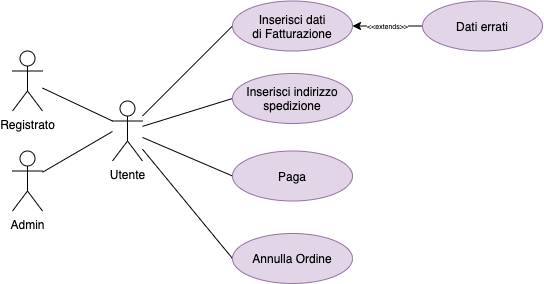

The diagram above was exported from draw.io. Its source (the exported page's mxGraphModel, read from the mxfile embedded in the PNG):
<mxGraphModel dx="788" dy="507" grid="1" gridSize="10" guides="1" tooltips="1" connect="1" arrows="1" fold="1" page="1" pageScale="1" pageWidth="827" pageHeight="1169" math="0" shadow="0">
  <root>
    <mxCell id="cLQcJFjCJEAOzBw8BhC7-0" />
    <mxCell id="cLQcJFjCJEAOzBw8BhC7-1" parent="cLQcJFjCJEAOzBw8BhC7-0" />
    <mxCell id="0Odf0_KLNqapzcA3Tlhz-0" style="edgeStyle=none;rounded=0;orthogonalLoop=1;jettySize=auto;html=1;entryX=0;entryY=0.5;entryDx=0;entryDy=0;fontSize=7;endArrow=none;endFill=0;" edge="1" parent="cLQcJFjCJEAOzBw8BhC7-1" source="0Odf0_KLNqapzcA3Tlhz-2" target="0Odf0_KLNqapzcA3Tlhz-10">
      <mxGeometry relative="1" as="geometry" />
    </mxCell>
    <mxCell id="0Odf0_KLNqapzcA3Tlhz-1" style="edgeStyle=none;rounded=0;orthogonalLoop=1;jettySize=auto;html=1;entryX=0;entryY=0.5;entryDx=0;entryDy=0;fontSize=7;endArrow=none;endFill=0;" edge="1" parent="cLQcJFjCJEAOzBw8BhC7-1" source="0Odf0_KLNqapzcA3Tlhz-2" target="0Odf0_KLNqapzcA3Tlhz-9">
      <mxGeometry relative="1" as="geometry" />
    </mxCell>
    <mxCell id="0Odf0_KLNqapzcA3Tlhz-16" style="rounded=0;orthogonalLoop=1;jettySize=auto;html=1;entryX=0;entryY=0.5;entryDx=0;entryDy=0;fontSize=7;endArrow=none;endFill=0;" edge="1" parent="cLQcJFjCJEAOzBw8BhC7-1" source="0Odf0_KLNqapzcA3Tlhz-2" target="0Odf0_KLNqapzcA3Tlhz-13">
      <mxGeometry relative="1" as="geometry" />
    </mxCell>
    <mxCell id="0Odf0_KLNqapzcA3Tlhz-22" style="edgeStyle=none;rounded=0;orthogonalLoop=1;jettySize=auto;html=1;entryX=0;entryY=0.5;entryDx=0;entryDy=0;fontSize=7;endArrow=none;endFill=0;" edge="1" parent="cLQcJFjCJEAOzBw8BhC7-1" source="0Odf0_KLNqapzcA3Tlhz-2" target="0Odf0_KLNqapzcA3Tlhz-19">
      <mxGeometry relative="1" as="geometry" />
    </mxCell>
    <mxCell id="0Odf0_KLNqapzcA3Tlhz-2" value="Utente" style="shape=umlActor;verticalLabelPosition=bottom;verticalAlign=top;html=1;outlineConnect=0;" vertex="1" parent="cLQcJFjCJEAOzBw8BhC7-1">
      <mxGeometry x="150" y="197.5" width="30" height="60" as="geometry" />
    </mxCell>
    <mxCell id="0Odf0_KLNqapzcA3Tlhz-3" style="edgeStyle=none;rounded=0;orthogonalLoop=1;jettySize=auto;html=1;fontSize=7;endArrow=none;endFill=0;entryX=0;entryY=0.3333333333333333;entryDx=0;entryDy=0;entryPerimeter=0;" edge="1" parent="cLQcJFjCJEAOzBw8BhC7-1" source="0Odf0_KLNqapzcA3Tlhz-5" target="0Odf0_KLNqapzcA3Tlhz-2">
      <mxGeometry relative="1" as="geometry">
        <mxPoint x="150" y="177.5" as="targetPoint" />
      </mxGeometry>
    </mxCell>
    <mxCell id="0Odf0_KLNqapzcA3Tlhz-5" value="Registrato" style="shape=umlActor;verticalLabelPosition=bottom;verticalAlign=top;html=1;outlineConnect=0;" vertex="1" parent="cLQcJFjCJEAOzBw8BhC7-1">
      <mxGeometry x="50" y="147.5" width="30" height="60" as="geometry" />
    </mxCell>
    <mxCell id="0Odf0_KLNqapzcA3Tlhz-6" style="edgeStyle=none;rounded=0;orthogonalLoop=1;jettySize=auto;html=1;fontSize=7;endArrow=none;endFill=0;" edge="1" parent="cLQcJFjCJEAOzBw8BhC7-1" source="0Odf0_KLNqapzcA3Tlhz-8">
      <mxGeometry relative="1" as="geometry">
        <mxPoint x="150" y="228" as="targetPoint" />
      </mxGeometry>
    </mxCell>
    <mxCell id="0Odf0_KLNqapzcA3Tlhz-8" value="Admin" style="shape=umlActor;verticalLabelPosition=bottom;verticalAlign=top;html=1;outlineConnect=0;" vertex="1" parent="cLQcJFjCJEAOzBw8BhC7-1">
      <mxGeometry x="50" y="247.5" width="30" height="60" as="geometry" />
    </mxCell>
    <mxCell id="0Odf0_KLNqapzcA3Tlhz-9" value="Inserisci indirizzo&lt;br&gt;spedizione" style="ellipse;whiteSpace=wrap;html=1;fillColor=#e1d5e7;strokeColor=#9673a6;" vertex="1" parent="cLQcJFjCJEAOzBw8BhC7-1">
      <mxGeometry x="270" y="170" width="120" height="50" as="geometry" />
    </mxCell>
    <mxCell id="0Odf0_KLNqapzcA3Tlhz-10" value="Annulla Ordine" style="ellipse;whiteSpace=wrap;html=1;fillColor=#e1d5e7;strokeColor=#9673a6;" vertex="1" parent="cLQcJFjCJEAOzBw8BhC7-1">
      <mxGeometry x="270" y="330" width="120" height="50" as="geometry" />
    </mxCell>
    <mxCell id="0Odf0_KLNqapzcA3Tlhz-13" value="Paga" style="ellipse;whiteSpace=wrap;html=1;fillColor=#e1d5e7;strokeColor=#9673a6;" vertex="1" parent="cLQcJFjCJEAOzBw8BhC7-1">
      <mxGeometry x="270" y="247.5" width="120" height="50" as="geometry" />
    </mxCell>
    <mxCell id="0Odf0_KLNqapzcA3Tlhz-19" value="Inserisci dati&lt;br&gt;di Fatturazione" style="ellipse;whiteSpace=wrap;html=1;fillColor=#e1d5e7;strokeColor=#9673a6;" vertex="1" parent="cLQcJFjCJEAOzBw8BhC7-1">
      <mxGeometry x="270" y="97.5" width="120" height="50" as="geometry" />
    </mxCell>
    <mxCell id="0Odf0_KLNqapzcA3Tlhz-20" value="&amp;lt;&amp;lt;extends&amp;gt;&amp;gt;" style="edgeStyle=none;rounded=0;orthogonalLoop=1;jettySize=auto;html=1;entryX=1;entryY=0.5;entryDx=0;entryDy=0;fontSize=7;endArrow=classic;endFill=1;" edge="1" source="0Odf0_KLNqapzcA3Tlhz-21" parent="cLQcJFjCJEAOzBw8BhC7-1" target="0Odf0_KLNqapzcA3Tlhz-19">
      <mxGeometry relative="1" as="geometry">
        <mxPoint x="390" y="122.5" as="targetPoint" />
      </mxGeometry>
    </mxCell>
    <mxCell id="0Odf0_KLNqapzcA3Tlhz-21" value="Dati errati" style="ellipse;whiteSpace=wrap;html=1;fillColor=#e1d5e7;strokeColor=#9673a6;" vertex="1" parent="cLQcJFjCJEAOzBw8BhC7-1">
      <mxGeometry x="460" y="97.5" width="120" height="50" as="geometry" />
    </mxCell>
  </root>
</mxGraphModel>